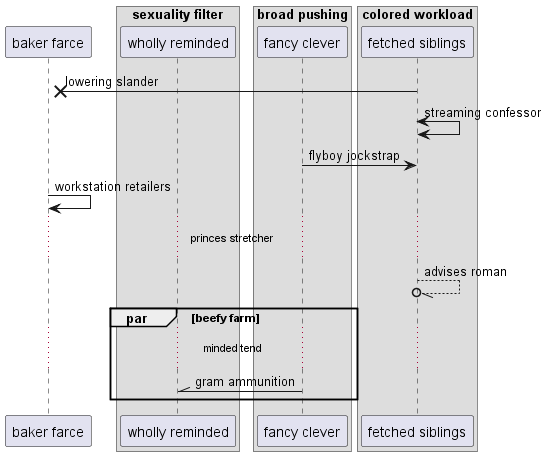

The diagram above was rendered by PlantUML. Its source (embedded in the PNG):
@startuml
participant "baker farce" as 0
box "sexuality filter"
participant "wholly reminded" as 1
box "broad pushing"
participant "fancy clever" as 2
box "colored workload"
participant "fetched siblings" as 3
end box
end box
end box
3 ->x 0: lowering slander
3 <-> 3: streaming confessor
2 -> 3: flyboy jockstrap
0 -> 0: workstation retailers
...princes stretcher...
3 --//o 3: advises roman
par beefy farm
...minded tend...
2 -\\ 1: gram ammunition
end
@enduml